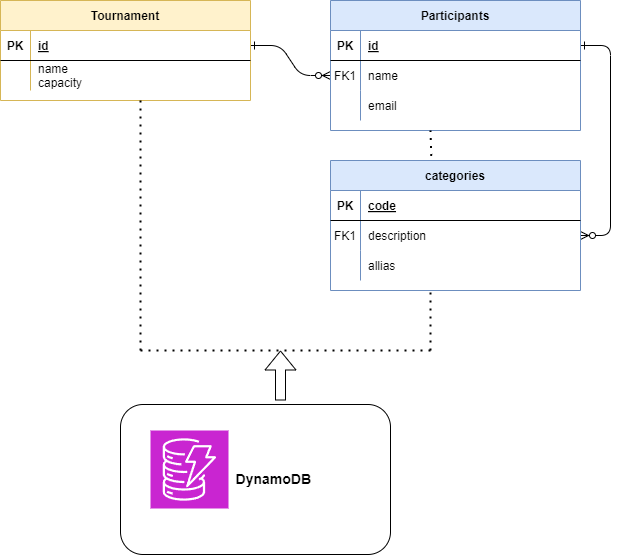

The diagram above was exported from draw.io. Its source (the exported page's mxGraphModel, read from the mxfile embedded in the PNG):
<mxGraphModel dx="1050" dy="565" grid="1" gridSize="10" guides="1" tooltips="1" connect="1" arrows="1" fold="1" page="1" pageScale="1" pageWidth="850" pageHeight="1100" math="0" shadow="0" extFonts="Permanent Marker^https://fonts.googleapis.com/css?family=Permanent+Marker">
  <root>
    <mxCell id="0" />
    <mxCell id="1" parent="0" />
    <mxCell id="C-vyLk0tnHw3VtMMgP7b-1" value="" style="edgeStyle=entityRelationEdgeStyle;endArrow=ERzeroToMany;startArrow=ERone;endFill=1;startFill=0;" parent="1" source="C-vyLk0tnHw3VtMMgP7b-24" target="C-vyLk0tnHw3VtMMgP7b-6" edge="1">
      <mxGeometry width="100" height="100" relative="1" as="geometry">
        <mxPoint x="340" y="720" as="sourcePoint" />
        <mxPoint x="440" y="620" as="targetPoint" />
      </mxGeometry>
    </mxCell>
    <mxCell id="C-vyLk0tnHw3VtMMgP7b-12" value="" style="edgeStyle=entityRelationEdgeStyle;endArrow=ERzeroToMany;startArrow=ERone;endFill=1;startFill=0;" parent="1" source="C-vyLk0tnHw3VtMMgP7b-3" target="C-vyLk0tnHw3VtMMgP7b-17" edge="1">
      <mxGeometry width="100" height="100" relative="1" as="geometry">
        <mxPoint x="400" y="180" as="sourcePoint" />
        <mxPoint x="460" y="205" as="targetPoint" />
      </mxGeometry>
    </mxCell>
    <mxCell id="C-vyLk0tnHw3VtMMgP7b-2" value="Participants" style="shape=table;startSize=30;container=1;collapsible=1;childLayout=tableLayout;fixedRows=1;rowLines=0;fontStyle=1;align=center;resizeLast=1;fillColor=#dae8fc;strokeColor=#6c8ebf;" parent="1" vertex="1">
      <mxGeometry x="450" y="120" width="250" height="130" as="geometry" />
    </mxCell>
    <mxCell id="C-vyLk0tnHw3VtMMgP7b-3" value="" style="shape=partialRectangle;collapsible=0;dropTarget=0;pointerEvents=0;fillColor=none;points=[[0,0.5],[1,0.5]];portConstraint=eastwest;top=0;left=0;right=0;bottom=1;" parent="C-vyLk0tnHw3VtMMgP7b-2" vertex="1">
      <mxGeometry y="30" width="250" height="30" as="geometry" />
    </mxCell>
    <mxCell id="C-vyLk0tnHw3VtMMgP7b-4" value="PK" style="shape=partialRectangle;overflow=hidden;connectable=0;fillColor=none;top=0;left=0;bottom=0;right=0;fontStyle=1;" parent="C-vyLk0tnHw3VtMMgP7b-3" vertex="1">
      <mxGeometry width="30" height="30" as="geometry">
        <mxRectangle width="30" height="30" as="alternateBounds" />
      </mxGeometry>
    </mxCell>
    <mxCell id="C-vyLk0tnHw3VtMMgP7b-5" value="id" style="shape=partialRectangle;overflow=hidden;connectable=0;fillColor=none;top=0;left=0;bottom=0;right=0;align=left;spacingLeft=6;fontStyle=5;" parent="C-vyLk0tnHw3VtMMgP7b-3" vertex="1">
      <mxGeometry x="30" width="220" height="30" as="geometry">
        <mxRectangle width="220" height="30" as="alternateBounds" />
      </mxGeometry>
    </mxCell>
    <mxCell id="C-vyLk0tnHw3VtMMgP7b-6" value="" style="shape=partialRectangle;collapsible=0;dropTarget=0;pointerEvents=0;fillColor=none;points=[[0,0.5],[1,0.5]];portConstraint=eastwest;top=0;left=0;right=0;bottom=0;" parent="C-vyLk0tnHw3VtMMgP7b-2" vertex="1">
      <mxGeometry y="60" width="250" height="30" as="geometry" />
    </mxCell>
    <mxCell id="C-vyLk0tnHw3VtMMgP7b-7" value="FK1" style="shape=partialRectangle;overflow=hidden;connectable=0;fillColor=none;top=0;left=0;bottom=0;right=0;" parent="C-vyLk0tnHw3VtMMgP7b-6" vertex="1">
      <mxGeometry width="30" height="30" as="geometry">
        <mxRectangle width="30" height="30" as="alternateBounds" />
      </mxGeometry>
    </mxCell>
    <mxCell id="C-vyLk0tnHw3VtMMgP7b-8" value="name" style="shape=partialRectangle;overflow=hidden;connectable=0;fillColor=none;top=0;left=0;bottom=0;right=0;align=left;spacingLeft=6;" parent="C-vyLk0tnHw3VtMMgP7b-6" vertex="1">
      <mxGeometry x="30" width="220" height="30" as="geometry">
        <mxRectangle width="220" height="30" as="alternateBounds" />
      </mxGeometry>
    </mxCell>
    <mxCell id="C-vyLk0tnHw3VtMMgP7b-9" value="" style="shape=partialRectangle;collapsible=0;dropTarget=0;pointerEvents=0;fillColor=none;points=[[0,0.5],[1,0.5]];portConstraint=eastwest;top=0;left=0;right=0;bottom=0;" parent="C-vyLk0tnHw3VtMMgP7b-2" vertex="1">
      <mxGeometry y="90" width="250" height="30" as="geometry" />
    </mxCell>
    <mxCell id="C-vyLk0tnHw3VtMMgP7b-10" value="" style="shape=partialRectangle;overflow=hidden;connectable=0;fillColor=none;top=0;left=0;bottom=0;right=0;" parent="C-vyLk0tnHw3VtMMgP7b-9" vertex="1">
      <mxGeometry width="30" height="30" as="geometry">
        <mxRectangle width="30" height="30" as="alternateBounds" />
      </mxGeometry>
    </mxCell>
    <mxCell id="C-vyLk0tnHw3VtMMgP7b-11" value="email" style="shape=partialRectangle;overflow=hidden;connectable=0;fillColor=none;top=0;left=0;bottom=0;right=0;align=left;spacingLeft=6;" parent="C-vyLk0tnHw3VtMMgP7b-9" vertex="1">
      <mxGeometry x="30" width="220" height="30" as="geometry">
        <mxRectangle width="220" height="30" as="alternateBounds" />
      </mxGeometry>
    </mxCell>
    <mxCell id="C-vyLk0tnHw3VtMMgP7b-13" value="categories" style="shape=table;startSize=30;container=1;collapsible=1;childLayout=tableLayout;fixedRows=1;rowLines=0;fontStyle=1;align=center;resizeLast=1;fillColor=#dae8fc;strokeColor=#6c8ebf;" parent="1" vertex="1">
      <mxGeometry x="450" y="280" width="250" height="130" as="geometry" />
    </mxCell>
    <mxCell id="C-vyLk0tnHw3VtMMgP7b-14" value="" style="shape=partialRectangle;collapsible=0;dropTarget=0;pointerEvents=0;fillColor=none;points=[[0,0.5],[1,0.5]];portConstraint=eastwest;top=0;left=0;right=0;bottom=1;" parent="C-vyLk0tnHw3VtMMgP7b-13" vertex="1">
      <mxGeometry y="30" width="250" height="30" as="geometry" />
    </mxCell>
    <mxCell id="C-vyLk0tnHw3VtMMgP7b-15" value="PK" style="shape=partialRectangle;overflow=hidden;connectable=0;fillColor=none;top=0;left=0;bottom=0;right=0;fontStyle=1;" parent="C-vyLk0tnHw3VtMMgP7b-14" vertex="1">
      <mxGeometry width="30" height="30" as="geometry">
        <mxRectangle width="30" height="30" as="alternateBounds" />
      </mxGeometry>
    </mxCell>
    <mxCell id="C-vyLk0tnHw3VtMMgP7b-16" value="code" style="shape=partialRectangle;overflow=hidden;connectable=0;fillColor=none;top=0;left=0;bottom=0;right=0;align=left;spacingLeft=6;fontStyle=5;" parent="C-vyLk0tnHw3VtMMgP7b-14" vertex="1">
      <mxGeometry x="30" width="220" height="30" as="geometry">
        <mxRectangle width="220" height="30" as="alternateBounds" />
      </mxGeometry>
    </mxCell>
    <mxCell id="C-vyLk0tnHw3VtMMgP7b-17" value="" style="shape=partialRectangle;collapsible=0;dropTarget=0;pointerEvents=0;fillColor=none;points=[[0,0.5],[1,0.5]];portConstraint=eastwest;top=0;left=0;right=0;bottom=0;" parent="C-vyLk0tnHw3VtMMgP7b-13" vertex="1">
      <mxGeometry y="60" width="250" height="30" as="geometry" />
    </mxCell>
    <mxCell id="C-vyLk0tnHw3VtMMgP7b-18" value="FK1" style="shape=partialRectangle;overflow=hidden;connectable=0;fillColor=none;top=0;left=0;bottom=0;right=0;" parent="C-vyLk0tnHw3VtMMgP7b-17" vertex="1">
      <mxGeometry width="30" height="30" as="geometry">
        <mxRectangle width="30" height="30" as="alternateBounds" />
      </mxGeometry>
    </mxCell>
    <mxCell id="C-vyLk0tnHw3VtMMgP7b-19" value="description" style="shape=partialRectangle;overflow=hidden;connectable=0;fillColor=none;top=0;left=0;bottom=0;right=0;align=left;spacingLeft=6;" parent="C-vyLk0tnHw3VtMMgP7b-17" vertex="1">
      <mxGeometry x="30" width="220" height="30" as="geometry">
        <mxRectangle width="220" height="30" as="alternateBounds" />
      </mxGeometry>
    </mxCell>
    <mxCell id="C-vyLk0tnHw3VtMMgP7b-20" value="" style="shape=partialRectangle;collapsible=0;dropTarget=0;pointerEvents=0;fillColor=none;points=[[0,0.5],[1,0.5]];portConstraint=eastwest;top=0;left=0;right=0;bottom=0;" parent="C-vyLk0tnHw3VtMMgP7b-13" vertex="1">
      <mxGeometry y="90" width="250" height="30" as="geometry" />
    </mxCell>
    <mxCell id="C-vyLk0tnHw3VtMMgP7b-21" value="" style="shape=partialRectangle;overflow=hidden;connectable=0;fillColor=none;top=0;left=0;bottom=0;right=0;" parent="C-vyLk0tnHw3VtMMgP7b-20" vertex="1">
      <mxGeometry width="30" height="30" as="geometry">
        <mxRectangle width="30" height="30" as="alternateBounds" />
      </mxGeometry>
    </mxCell>
    <mxCell id="C-vyLk0tnHw3VtMMgP7b-22" value="allias" style="shape=partialRectangle;overflow=hidden;connectable=0;fillColor=none;top=0;left=0;bottom=0;right=0;align=left;spacingLeft=6;" parent="C-vyLk0tnHw3VtMMgP7b-20" vertex="1">
      <mxGeometry x="30" width="220" height="30" as="geometry">
        <mxRectangle width="220" height="30" as="alternateBounds" />
      </mxGeometry>
    </mxCell>
    <mxCell id="C-vyLk0tnHw3VtMMgP7b-23" value="Tournament" style="shape=table;startSize=30;container=1;collapsible=1;childLayout=tableLayout;fixedRows=1;rowLines=0;fontStyle=1;align=center;resizeLast=1;fillColor=#fff2cc;strokeColor=#d6b656;" parent="1" vertex="1">
      <mxGeometry x="120" y="120" width="250" height="100" as="geometry" />
    </mxCell>
    <mxCell id="C-vyLk0tnHw3VtMMgP7b-24" value="" style="shape=partialRectangle;collapsible=0;dropTarget=0;pointerEvents=0;fillColor=none;points=[[0,0.5],[1,0.5]];portConstraint=eastwest;top=0;left=0;right=0;bottom=1;" parent="C-vyLk0tnHw3VtMMgP7b-23" vertex="1">
      <mxGeometry y="30" width="250" height="30" as="geometry" />
    </mxCell>
    <mxCell id="C-vyLk0tnHw3VtMMgP7b-25" value="PK" style="shape=partialRectangle;overflow=hidden;connectable=0;fillColor=none;top=0;left=0;bottom=0;right=0;fontStyle=1;" parent="C-vyLk0tnHw3VtMMgP7b-24" vertex="1">
      <mxGeometry width="30" height="30" as="geometry">
        <mxRectangle width="30" height="30" as="alternateBounds" />
      </mxGeometry>
    </mxCell>
    <mxCell id="C-vyLk0tnHw3VtMMgP7b-26" value="id" style="shape=partialRectangle;overflow=hidden;connectable=0;fillColor=none;top=0;left=0;bottom=0;right=0;align=left;spacingLeft=6;fontStyle=5;" parent="C-vyLk0tnHw3VtMMgP7b-24" vertex="1">
      <mxGeometry x="30" width="220" height="30" as="geometry">
        <mxRectangle width="220" height="30" as="alternateBounds" />
      </mxGeometry>
    </mxCell>
    <mxCell id="C-vyLk0tnHw3VtMMgP7b-27" value="" style="shape=partialRectangle;collapsible=0;dropTarget=0;pointerEvents=0;fillColor=none;points=[[0,0.5],[1,0.5]];portConstraint=eastwest;top=0;left=0;right=0;bottom=0;" parent="C-vyLk0tnHw3VtMMgP7b-23" vertex="1">
      <mxGeometry y="60" width="250" height="30" as="geometry" />
    </mxCell>
    <mxCell id="C-vyLk0tnHw3VtMMgP7b-28" value="" style="shape=partialRectangle;overflow=hidden;connectable=0;fillColor=none;top=0;left=0;bottom=0;right=0;" parent="C-vyLk0tnHw3VtMMgP7b-27" vertex="1">
      <mxGeometry width="30" height="30" as="geometry">
        <mxRectangle width="30" height="30" as="alternateBounds" />
      </mxGeometry>
    </mxCell>
    <mxCell id="C-vyLk0tnHw3VtMMgP7b-29" value="name&#10;capacity&#10;" style="shape=partialRectangle;overflow=hidden;connectable=0;fillColor=none;top=0;left=0;bottom=0;right=0;align=left;spacingLeft=6;" parent="C-vyLk0tnHw3VtMMgP7b-27" vertex="1">
      <mxGeometry x="30" width="220" height="30" as="geometry">
        <mxRectangle width="220" height="30" as="alternateBounds" />
      </mxGeometry>
    </mxCell>
    <mxCell id="hw4yWcNmp-wgjACOKbP2-1" value="" style="endArrow=none;dashed=1;html=1;dashPattern=1 3;strokeWidth=2;rounded=0;" edge="1" parent="1">
      <mxGeometry width="50" height="50" relative="1" as="geometry">
        <mxPoint x="260" y="470" as="sourcePoint" />
        <mxPoint x="260" y="220" as="targetPoint" />
      </mxGeometry>
    </mxCell>
    <mxCell id="hw4yWcNmp-wgjACOKbP2-2" value="" style="endArrow=none;dashed=1;html=1;dashPattern=1 3;strokeWidth=2;rounded=0;exitX=0.403;exitY=-0.035;exitDx=0;exitDy=0;exitPerimeter=0;" edge="1" parent="1" source="C-vyLk0tnHw3VtMMgP7b-13">
      <mxGeometry width="50" height="50" relative="1" as="geometry">
        <mxPoint x="400" y="320" as="sourcePoint" />
        <mxPoint x="550" y="250" as="targetPoint" />
      </mxGeometry>
    </mxCell>
    <mxCell id="hw4yWcNmp-wgjACOKbP2-3" value="" style="endArrow=none;dashed=1;html=1;dashPattern=1 3;strokeWidth=2;rounded=0;" edge="1" parent="1">
      <mxGeometry width="50" height="50" relative="1" as="geometry">
        <mxPoint x="550" y="470" as="sourcePoint" />
        <mxPoint x="550" y="410" as="targetPoint" />
      </mxGeometry>
    </mxCell>
    <mxCell id="hw4yWcNmp-wgjACOKbP2-4" value="" style="endArrow=none;dashed=1;html=1;dashPattern=1 3;strokeWidth=2;rounded=0;" edge="1" parent="1">
      <mxGeometry width="50" height="50" relative="1" as="geometry">
        <mxPoint x="260" y="470" as="sourcePoint" />
        <mxPoint x="550" y="470" as="targetPoint" />
      </mxGeometry>
    </mxCell>
    <mxCell id="hw4yWcNmp-wgjACOKbP2-5" value="&amp;nbsp; &amp;nbsp; &amp;nbsp; &amp;nbsp; &amp;nbsp; &amp;nbsp;&lt;font style=&quot;font-size: 14px;&quot;&gt;&lt;b&gt;DynamoDB&lt;/b&gt;&lt;/font&gt;" style="rounded=1;whiteSpace=wrap;html=1;fontStyle=0" vertex="1" parent="1">
      <mxGeometry x="240" y="524" width="270" height="150" as="geometry" />
    </mxCell>
    <mxCell id="hw4yWcNmp-wgjACOKbP2-6" value="" style="shape=flexArrow;endArrow=classic;html=1;rounded=0;" edge="1" parent="1">
      <mxGeometry width="50" height="50" relative="1" as="geometry">
        <mxPoint x="400" y="520" as="sourcePoint" />
        <mxPoint x="400" y="470" as="targetPoint" />
      </mxGeometry>
    </mxCell>
    <mxCell id="hw4yWcNmp-wgjACOKbP2-7" value="" style="sketch=0;points=[[0,0,0],[0.25,0,0],[0.5,0,0],[0.75,0,0],[1,0,0],[0,1,0],[0.25,1,0],[0.5,1,0],[0.75,1,0],[1,1,0],[0,0.25,0],[0,0.5,0],[0,0.75,0],[1,0.25,0],[1,0.5,0],[1,0.75,0]];outlineConnect=0;fontColor=#232F3E;fillColor=#C925D1;strokeColor=#ffffff;dashed=0;verticalLabelPosition=bottom;verticalAlign=top;align=center;html=1;fontSize=12;fontStyle=0;aspect=fixed;shape=mxgraph.aws4.resourceIcon;resIcon=mxgraph.aws4.dynamodb;" vertex="1" parent="1">
      <mxGeometry x="270" y="550" width="78" height="78" as="geometry" />
    </mxCell>
  </root>
</mxGraphModel>